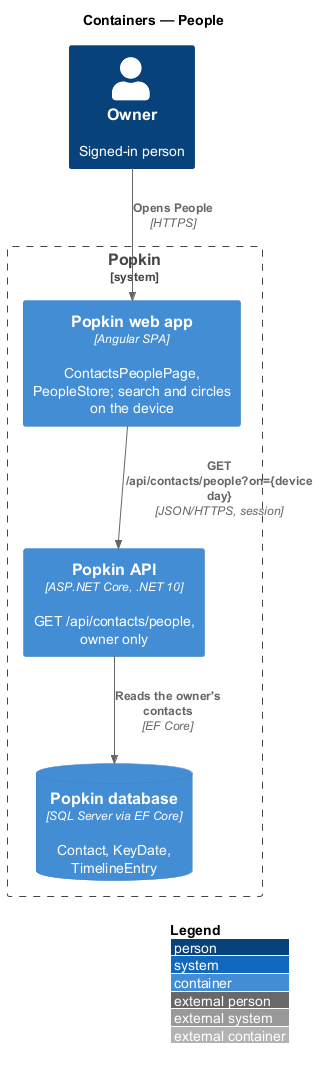

The diagram above was rendered by PlantUML. Its source (embedded in the PNG):
@startuml
!include <C4/C4_Container>
LAYOUT_WITH_LEGEND()
title Containers — People

Person(owner, "Owner", "Signed-in person")
System_Boundary(popkin, "Popkin") {
  Container(web, "Popkin web app", "Angular SPA", "ContactsPeoplePage, PeopleStore; search and circles on the device")
  Container(api, "Popkin API", "ASP.NET Core, .NET 10", "GET /api/contacts/people, owner only")
  ContainerDb(db, "Popkin database", "SQL Server via EF Core", "Contact, KeyDate, TimelineEntry")
}
Rel(owner, web, "Opens People", "HTTPS")
Rel(web, api, "GET /api/contacts/people?on={device day}", "JSON/HTTPS, session")
Rel(api, db, "Reads the owner's contacts", "EF Core")
@enduml